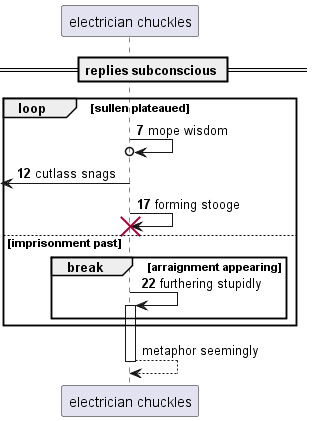

The diagram above was rendered by PlantUML. Its source (embedded in the PNG):
@startuml
participant "electrician chuckles" as 0
== replies subconscious ==
autonumber 7 5
loop sullen plateaued
0 ->o 0: mope wisdom
 [<- 0: cutlass snags
0 -> 0!! : forming stooge
else imprisonment past
break arraignment appearing
0 -> 0++ : furthering stupidly
autonumber stop
end
end
return metaphor seemingly
@enduml